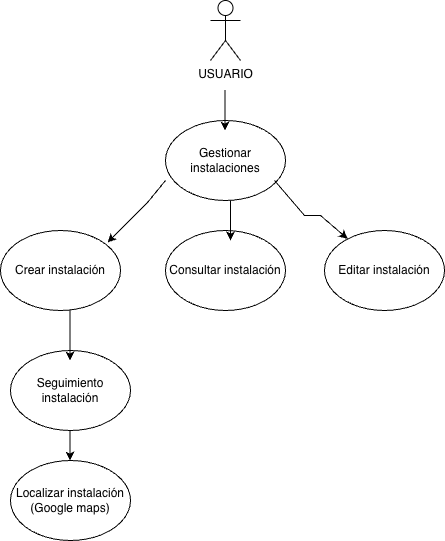

The diagram above was exported from draw.io. Its source (the exported page's mxGraphModel, read from the mxfile embedded in the PNG):
<mxGraphModel dx="704" dy="1003" grid="1" gridSize="10" guides="1" tooltips="1" connect="1" arrows="1" fold="1" page="1" pageScale="1" pageWidth="827" pageHeight="1169" math="0" shadow="0">
  <root>
    <mxCell id="0" />
    <mxCell id="1" parent="0" />
    <mxCell id="ClPMv9hkRaY5iNT2vFvk-1" parent="1" style="shape=umlActor;verticalLabelPosition=bottom;verticalAlign=top;html=1;outlineConnect=0;" value="USUARIO" vertex="1">
      <mxGeometry height="60" width="30" x="300" y="100" as="geometry" />
    </mxCell>
    <mxCell id="ClPMv9hkRaY5iNT2vFvk-2" parent="1" style="ellipse;whiteSpace=wrap;html=1;" value="Gestionar instalaciones" vertex="1">
      <mxGeometry height="80" width="120" x="255" y="220" as="geometry" />
    </mxCell>
    <mxCell id="ClPMv9hkRaY5iNT2vFvk-3" parent="1" style="ellipse;whiteSpace=wrap;html=1;" value="Crear instalación" vertex="1">
      <mxGeometry height="80" width="120" x="90" y="330" as="geometry" />
    </mxCell>
    <mxCell id="ClPMv9hkRaY5iNT2vFvk-4" parent="1" style="ellipse;whiteSpace=wrap;html=1;" value="Consultar instalación" vertex="1">
      <mxGeometry height="80" width="120" x="255" y="330" as="geometry" />
    </mxCell>
    <mxCell id="ClPMv9hkRaY5iNT2vFvk-5" parent="1" style="ellipse;whiteSpace=wrap;html=1;" value="Editar instalación" vertex="1">
      <mxGeometry height="80" width="120" x="414" y="330" as="geometry" />
    </mxCell>
    <mxCell id="ClPMv9hkRaY5iNT2vFvk-6" edge="1" parent="1" style="endArrow=classic;html=1;rounded=0;exitX=0;exitY=1;exitDx=0;exitDy=0;" value="">
      <mxGeometry height="50" relative="1" width="50" as="geometry">
        <Array as="points">
          <mxPoint x="237" y="302" />
        </Array>
        <mxPoint x="255" y="280" as="sourcePoint" />
        <mxPoint x="197" y="342" as="targetPoint" />
      </mxGeometry>
    </mxCell>
    <mxCell id="ClPMv9hkRaY5iNT2vFvk-7" edge="1" parent="1" style="endArrow=classic;html=1;rounded=0;" target="ClPMv9hkRaY5iNT2vFvk-5" value="">
      <mxGeometry height="50" relative="1" width="50" as="geometry">
        <Array as="points">
          <mxPoint x="394" y="315" />
          <mxPoint x="410" y="315" />
        </Array>
        <mxPoint x="364" y="280" as="sourcePoint" />
        <mxPoint x="414" y="345" as="targetPoint" />
      </mxGeometry>
    </mxCell>
    <mxCell id="ClPMv9hkRaY5iNT2vFvk-8" edge="1" parent="1" style="endArrow=classic;html=1;rounded=0;" value="">
      <mxGeometry height="50" relative="1" width="50" as="geometry">
        <mxPoint x="159.5" y="510" as="sourcePoint" />
        <mxPoint x="159.5" y="560" as="targetPoint" />
      </mxGeometry>
    </mxCell>
    <mxCell id="ClPMv9hkRaY5iNT2vFvk-9" edge="1" parent="1" style="endArrow=classic;html=1;rounded=0;" value="">
      <mxGeometry height="50" relative="1" width="50" as="geometry">
        <mxPoint x="320" y="300" as="sourcePoint" />
        <mxPoint x="320" y="340" as="targetPoint" />
      </mxGeometry>
    </mxCell>
    <mxCell id="ClPMv9hkRaY5iNT2vFvk-10" edge="1" parent="1" style="endArrow=classic;html=1;rounded=0;" value="">
      <mxGeometry height="50" relative="1" width="50" as="geometry">
        <mxPoint x="314.5" y="190" as="sourcePoint" />
        <mxPoint x="314.5" y="230" as="targetPoint" />
      </mxGeometry>
    </mxCell>
    <mxCell id="ClPMv9hkRaY5iNT2vFvk-11" parent="1" style="ellipse;whiteSpace=wrap;html=1;" value="Seguimiento instalación" vertex="1">
      <mxGeometry height="80" width="120" x="100" y="450" as="geometry" />
    </mxCell>
    <mxCell id="ClPMv9hkRaY5iNT2vFvk-12" parent="1" style="ellipse;whiteSpace=wrap;html=1;" value="Localizar instalación&lt;div&gt;(Google maps)&lt;/div&gt;" vertex="1">
      <mxGeometry height="80" width="120" x="100" y="560" as="geometry" />
    </mxCell>
    <mxCell id="ClPMv9hkRaY5iNT2vFvk-13" edge="1" parent="1" style="endArrow=classic;html=1;rounded=0;" value="">
      <mxGeometry height="50" relative="1" width="50" as="geometry">
        <mxPoint x="159.5" y="410" as="sourcePoint" />
        <mxPoint x="159.5" y="460" as="targetPoint" />
      </mxGeometry>
    </mxCell>
  </root>
</mxGraphModel>